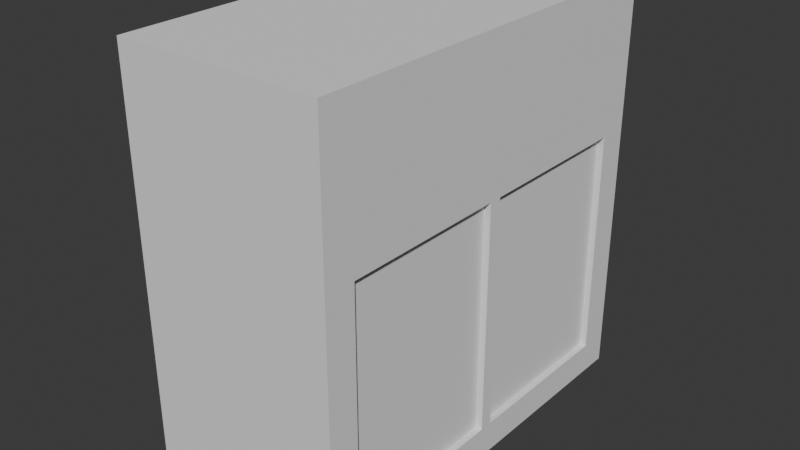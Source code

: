 # Source: Closed_Door.blend  (saved by Blender 5.1.30; exported with 4.5.12 LTS)
import bpy
from mathutils import Matrix  # noqa: F401  (used for matrix-valued properties, if any)

bpy.ops.wm.read_factory_settings(use_empty=True)
scene = bpy.context.scene
scene.name = 'Scene'

# ---- collections
col_collection = bpy.data.collections.new('Collection'); scene.collection.children.link(col_collection)

# ---- materials (node trees are filled in below, after node groups)
mat_main = bpy.data.materials.new('Main')
mat_main.alpha_threshold = 0.0
mat_main.use_backface_culling_lightprobe_volume = False
mat_main.roughness = 0.5
mat_main.line_color = (0.0, 0.0, 0.0, 1.0)
mat_shutters = bpy.data.materials.new('Shutters')
mat_borders = bpy.data.materials.new('Borders')
mat_other_border = bpy.data.materials.new('Other_Border')

# ---- material node trees
mat_main.use_nodes = True; mat_main.node_tree.nodes.clear()
_N = mat_main.node_tree.nodes; _L = mat_main.node_tree.links
n0 = _N.new('ShaderNodeOutputMaterial'); n0.name = 'Material Output'; n0.location = (200, 100)
n1 = _N.new('ShaderNodeBsdfPrincipled'); n1.name = 'Principled BSDF'; n1.location = (-200, 100)
n1.inputs[2].default_value = 1.0
_L.new(n1.outputs[0], n0.inputs[0])
n0.is_active_output = True
mat_shutters.use_nodes = True; mat_shutters.node_tree.nodes.clear()
_N = mat_shutters.node_tree.nodes; _L = mat_shutters.node_tree.links
n0 = _N.new('ShaderNodeBsdfPrincipled'); n0.name = 'Principled BSDF'; n0.location = (-200, 100)
n0.inputs[2].default_value = 1.0
n1 = _N.new('ShaderNodeOutputMaterial'); n1.name = 'Material Output'; n1.location = (200, 100)
_L.new(n0.outputs[0], n1.inputs[0])
n1.is_active_output = True
mat_borders.use_nodes = True; mat_borders.node_tree.nodes.clear()
_N = mat_borders.node_tree.nodes; _L = mat_borders.node_tree.links
n0 = _N.new('ShaderNodeBsdfPrincipled'); n0.name = 'Principled BSDF'; n0.location = (-200, 100)
n0.inputs[2].default_value = 1.0
n1 = _N.new('ShaderNodeOutputMaterial'); n1.name = 'Material Output'; n1.location = (200, 100)
_L.new(n0.outputs[0], n1.inputs[0])
n1.is_active_output = True
mat_other_border.use_nodes = True; mat_other_border.node_tree.nodes.clear()
_N = mat_other_border.node_tree.nodes; _L = mat_other_border.node_tree.links
n0 = _N.new('ShaderNodeBsdfPrincipled'); n0.name = 'Principled BSDF'; n0.location = (-200, 100)
n0.inputs[2].default_value = 1.0
n1 = _N.new('ShaderNodeOutputMaterial'); n1.name = 'Material Output'; n1.location = (200, 100)
_L.new(n0.outputs[0], n1.inputs[0])
n1.is_active_output = True

# ---- world
world_world = bpy.data.worlds.new('World'); scene.world = world_world
world_world.use_nodes = True; world_world.node_tree.nodes.clear()
_N = world_world.node_tree.nodes; _L = world_world.node_tree.links
n0 = _N.new('ShaderNodeOutputWorld'); n0.name = 'World Output'; n0.location = (200, 100)
n1 = _N.new('ShaderNodeBackground'); n1.name = 'Background'; n1.location = (-200, 100)
n1.inputs[0].default_value = (0.05088, 0.05088, 0.05088, 1.0)
_L.new(n1.outputs[0], n0.inputs[0])
n0.is_active_output = True
world_world.color = (0.05088, 0.05088, 0.05088)
world_world.sun_shadow_jitter_overblur = 0.0

# ---- meshes
me_cube = bpy.data.meshes.new('Cube')
me_cube.from_pydata([(1.0, 0.851, 0.851), (1.0, 0.8484, -0.8484), (1.0, -0.851, 0.851), (1.0, -0.8484, -0.8484), (0.0, 1.0, -1.0), (0.0, -1.0, 1.0), (0.0, -1.0, -1.0), (0.0, 1.0, 1.0), (1.0, 1.0, 1.0), (1.0, 1.0, -1.0), (1.0, -1.0, 1.0), (1.0, -1.0, -1.0), (1.0, 1.0, 0.3159), (1.0, -1.0, 0.3159), (0.0, 1.0, 0.3159), (0.0, -1.0, 0.3159), (1.0, 0.851, 0.3523), (1.0, -0.851, 0.3523), (1.0, -0.8874, 0.8874), (1.0, 0.8874, 0.8874), (1.0, 0.8484, 0.277), (1.0, -0.8484, 0.277), (1.0, 0.8874, 0.3159), (1.0, 0.8874, -0.8874), (1.0, -0.8874, 0.3159), (1.0, -0.8874, -0.8874), (1.0, 0.03124, 1.0), (1.0, -0.03124, 1.0), (1.0, -0.03124, -1.0), (1.0, 0.03124, -1.0), (0.0, 0.03124, -1.0), (0.0, -0.03124, -1.0), (0.0, -0.03124, 1.0), (0.0, 0.03124, 1.0), (1.0, 0.03124, 0.851), (1.0, -0.03124, 0.851), (1.0, -0.03124, -0.8484), (1.0, 0.03124, -0.8484), (1.0, -0.03124, 0.3523), (1.0, 0.03124, 0.3523), (1.0, -0.03124, 0.8874), (1.0, 0.03124, 0.8874), (1.0, -0.03124, 0.3159), (1.0, 0.03124, 0.3159), (1.0, 0.03124, -0.8874), (1.0, -0.03124, -0.8874), (1.0, 0.03124, 0.277), (1.0, -0.03124, 0.277), (0.9373, 0.8484, 0.277), (0.9373, 0.8484, -0.8484), (0.9373, -0.8484, 0.277), (0.9373, -0.8484, -0.8484), (0.9373, -0.03124, 0.277), (0.9373, -0.03124, -0.8484), (0.9373, 0.03124, -0.8484), (0.9373, 0.03124, 0.277)], [], [(14, 7, 8, 12), (13, 10, 5, 15), (22, 23, 9, 12), (24, 18, 10, 13), (25, 24, 13, 11), (19, 22, 12, 8), (11, 13, 15, 6), (4, 14, 12, 9), (0, 16, 22, 19), (17, 2, 18, 24), (20, 1, 23, 22), (3, 21, 24, 25), (45, 28, 29, 44), (41, 26, 27, 40), (32, 27, 26, 33), (47, 36, 37, 46), (28, 31, 30, 29), (35, 38, 39, 34), (34, 41, 40, 35), (38, 42, 43, 39), (36, 45, 44, 37), (42, 47, 46, 43), (18, 40, 27, 10), (8, 7, 33, 26), (41, 19, 8, 26), (27, 32, 5, 10), (4, 9, 29, 30), (23, 44, 29, 9), (31, 28, 11, 6), (45, 25, 11, 28), (16, 0, 34, 39), (38, 35, 2, 17), (34, 0, 19, 41), (2, 35, 40, 18), (46, 37, 54, 55), (3, 36, 53, 51), (36, 3, 25, 45), (1, 37, 44, 23), (38, 17, 24, 42), (16, 39, 43, 22), (46, 20, 22, 43), (21, 47, 42, 24), (53, 52, 50, 51), (49, 48, 55, 54), (36, 47, 52, 53), (20, 46, 55, 48), (21, 3, 51, 50), (47, 21, 50, 52), (37, 1, 49, 54), (1, 20, 48, 49)])
me_cube.polygons.foreach_set('material_index', [0, 0, 3, 3, 3, 3, 0, 0, 2, 2, 2, 2, 3, 3, 0, 2, 0, 2, 2, 2, 2, 2, 3, 0, 3, 0, 0, 3, 0, 3, 1, 1, 2, 2, 2, 2, 2, 2, 2, 2, 2, 2, 0, 0, 2, 2, 2, 2, 2, 2])
_uv = me_cube.uv_layers.new(name='UVMap')
_uv.uv.foreach_set('vector', [0.0, 0.671, 0.0, 0.5, 0.25, 0.5, 0.25, 0.671, 0.25, 0.671, 0.25, 0.5, 0.5, 0.5, 0.5, 0.671, 0.171, 0.4718, 0.4718, 0.4718, 0.5, 0.5, 0.171, 0.5, 0.171, 0.02816, 0.02816, 0.02816, 5.96e-08, 4.5e-15, 0.171, 1.291e-08, 0.4718, 0.02816, 0.171, 0.02816, 0.171, 1.291e-08, 0.5, 3.775e-08, 0.02816, 0.4718, 0.171, 0.4718, 0.171, 0.5, 2.186e-08, 0.5, 0.25, 1.0, 0.25, 0.671, 0.5, 0.671, 0.5, 1.0, 0.0, 1.0, 0.0, 0.671, 0.25, 0.671, 0.25, 1.0, 0.03725, 0.4628, 0.1619, 0.4628, 0.171, 0.4718, 0.02816, 0.4718, 0.1619, 0.03725, 0.03725, 0.03725, 0.02816, 0.02816, 0.171, 0.02816, 0.1808, 0.4621, 0.4621, 0.4621, 0.4718, 0.4718, 0.171, 0.4718, 0.4621, 0.0379, 0.1808, 0.0379, 0.171, 0.02816, 0.4718, 0.02816, 0.4718, 0.2422, 0.5, 0.2422, 0.5, 0.2578, 0.4718, 0.2578, 0.02816, 0.2578, 4.014e-08, 0.2578, 4.132e-08, 0.2422, 0.02816, 0.2422, 0.5, 0.2422, 0.75, 0.2422, 0.75, 0.2578, 0.5, 0.2578, 0.1808, 0.2422, 0.4621, 0.2422, 0.4621, 0.2578, 0.1808, 0.2578, 0.5, 0.7422, 0.75, 0.7422, 0.75, 0.7578, 0.5, 0.7578, 0.03725, 0.2422, 0.1619, 0.2422, 0.1619, 0.2578, 0.03725, 0.2578, 0.03725, 0.2578, 0.02816, 0.2578, 0.02816, 0.2422, 0.03725, 0.2422, 0.1619, 0.2422, 0.171, 0.2422, 0.171, 0.2578, 0.1619, 0.2578, 0.4621, 0.2422, 0.4718, 0.2422, 0.4718, 0.2578, 0.4621, 0.2578, 0.171, 0.2422, 0.1808, 0.2422, 0.1808, 0.2578, 0.171, 0.2578, 0.02816, 0.02816, 0.02816, 0.2422, 4.132e-08, 0.2422, 5.96e-08, 4.5e-15, 0.75, 0.5, 0.5, 0.5, 0.5, 0.2578, 0.75, 0.2578, 0.02816, 0.2578, 0.02816, 0.4718, 2.186e-08, 0.5, 4.014e-08, 0.2578, 0.75, 0.2422, 0.5, 0.2422, 0.5, 0.0, 0.75, 0.0, 0.75, 1.0, 0.5, 1.0, 0.5, 0.7578, 0.75, 0.7578, 0.4718, 0.4718, 0.4718, 0.2578, 0.5, 0.2578, 0.5, 0.5, 0.75, 0.7422, 0.5, 0.7422, 0.5, 0.5, 0.75, 0.5, 0.4718, 0.2422, 0.4718, 0.02816, 0.5, 3.775e-08, 0.5, 0.2422, 0.1619, 0.4628, 0.03725, 0.4628, 0.03725, 0.2578, 0.1619, 0.2578, 0.1619, 0.2422, 0.03725, 0.2422, 0.03725, 0.03725, 0.1619, 0.03725, 0.03725, 0.2578, 0.03725, 0.4628, 0.02816, 0.4718, 0.02816, 0.2578, 0.03725, 0.03725, 0.03725, 0.2422, 0.02816, 0.2422, 0.02816, 0.02816, 0.7657, 0.5627, 0.7657, 0.8441, 0.75, 0.8441, 0.75, 0.5627, 0.9856, 0.0, 0.9856, 0.2043, 0.97, 0.2043, 0.97, 0.0, 0.4621, 0.2422, 0.4621, 0.0379, 0.4718, 0.02816, 0.4718, 0.2422, 0.4621, 0.4621, 0.4621, 0.2578, 0.4718, 0.2578, 0.4718, 0.4718, 0.1619, 0.2422, 0.1619, 0.03725, 0.171, 0.02816, 0.171, 0.2422, 0.1619, 0.4628, 0.1619, 0.2578, 0.171, 0.2578, 0.171, 0.4718, 0.1808, 0.2578, 0.1808, 0.4621, 0.171, 0.4718, 0.171, 0.2578, 0.1808, 0.0379, 0.1808, 0.2422, 0.171, 0.2422, 0.171, 0.02816, 0.75, 0.2814, 0.75, -7.451e-09, 0.9543, -7.451e-09, 0.9543, 0.2814, 0.75, 0.5627, 0.75, 0.2814, 0.9543, 0.2814, 0.9543, 0.5627, 0.9543, 0.2814, 0.9543, -7.451e-09, 0.97, -7.451e-09, 0.97, 0.2814, 0.97, 0.4086, 0.97, 0.2043, 0.9856, 0.2043, 0.9856, 0.4086, 0.97, 0.2814, 0.97, 0.5627, 0.9543, 0.5627, 0.9543, 0.2814, 0.97, 0.6129, 0.97, 0.4086, 0.9856, 0.4086, 0.9856, 0.6129, 0.9856, 0.6129, 0.9856, 0.8172, 0.97, 0.8172, 0.97, 0.6129, 0.9543, 0.8441, 0.9543, 0.5627, 0.97, 0.5627, 0.97, 0.8441])
me_cube.materials.append(mat_main)
me_cube.materials.append(mat_shutters)
me_cube.materials.append(mat_borders)
me_cube.materials.append(mat_other_border)
me_cube.use_mirror_vertex_groups = False
me_cube.update()

# ---- objects
ob_cube = bpy.data.objects.new('Cube', me_cube)

# ---- transforms, parenting, visibility, modifiers, constraints
ob_cube.location = (0.0, 0.0, 0.0)
ob_cube.scale = (1.0, 2.0, 2.0)
ob_cube.lock_rotations_4d = False
ob_cube.empty_display_type = 'ARROWS'
ob_cube.lineart.crease_threshold = 0.0
_m = ob_cube.modifiers.new('Mirror', 'MIRROR')

# ---- collection membership
col_collection.objects.link(ob_cube)

# ---- scene / render settings (as saved in the file)
scene.frame_start = 1; scene.frame_end = 250; scene.frame_set(1)
scene.render.engine = 'BLENDER_EEVEE_NEXT'
scene.render.bake_bias = 0.0
scene.render.bake_samples = 0
scene.cycles.sampling_pattern = 'TABULATED_SOBOL'
scene.eevee.use_volume_custom_range = False
bpy.context.view_layer.update()

# ---- added for rendering (the .blend has no active camera and no usable light): camera, sun
cam_auto = bpy.data.cameras.new('AutoCamera')
cam_auto.lens = 50.0
cam_auto.sensor_width = 36.0
cam_auto.clip_end = 1000.0
ob_auto_camera = bpy.data.objects.new('AutoCamera', cam_auto)
scene.collection.objects.link(ob_auto_camera)
ob_auto_camera.location = (5.55135, -6.66162, 4.44108)
ob_auto_camera.rotation_euler = (1.09748, -7.21219e-08, 0.694738)
scene.camera = ob_auto_camera
light_auto_sun = bpy.data.lights.new('AutoSun', 'SUN')
light_auto_sun.energy = 3.0
light_auto_sun.angle = 0.0523599
ob_auto_sun = bpy.data.objects.new('AutoSun', light_auto_sun)
scene.collection.objects.link(ob_auto_sun)
ob_auto_sun.rotation_euler = (0.872665, 0.174533, 0.523599)
bpy.context.view_layer.update()
